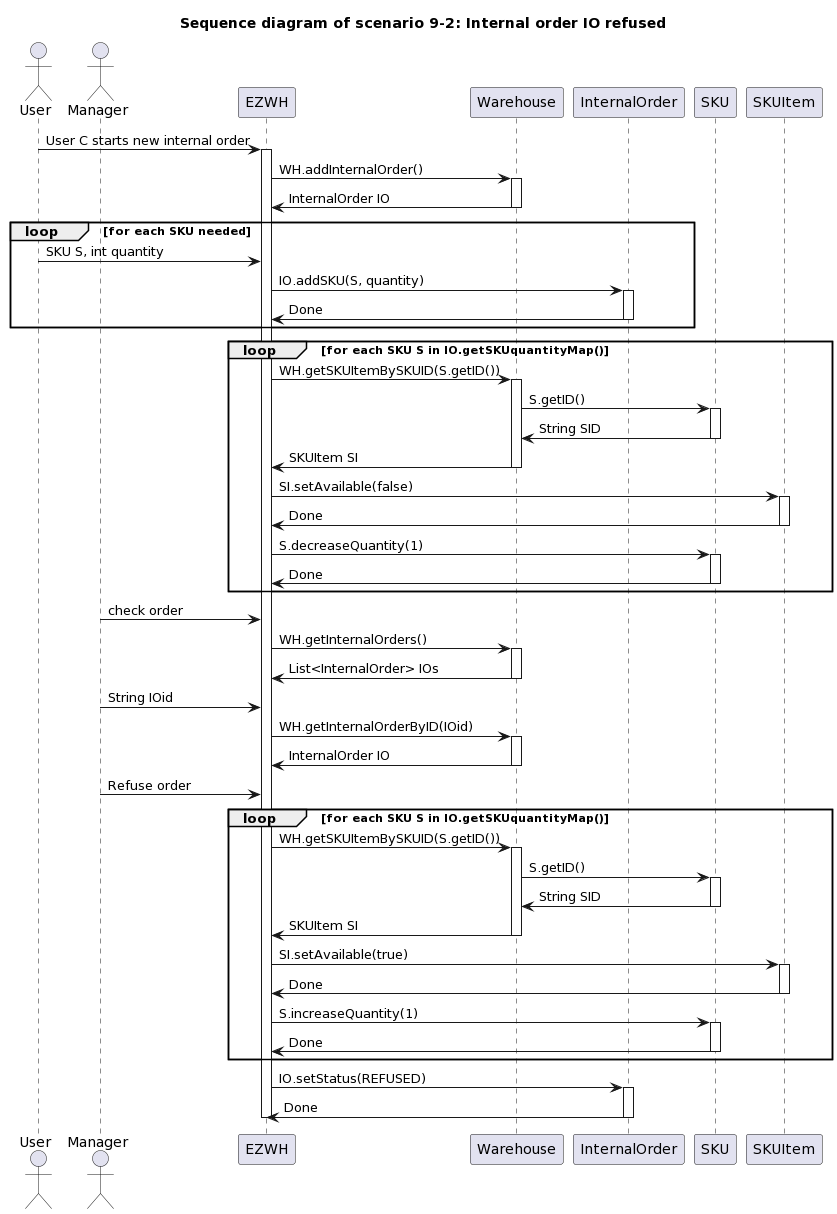

The diagram above was rendered by PlantUML. Its source (embedded in the PNG):
@startuml
title " Sequence diagram of scenario 9-2: Internal order IO refused"



actor User
actor Manager

User -> EZWH : User C starts new internal order
activate EZWH
EZWH -> Warehouse : WH.addInternalOrder()
activate Warehouse
EZWH <- Warehouse : InternalOrder IO
deactivate Warehouse

loop for each SKU needed
User -> EZWH : SKU S, int quantity
EZWH -> InternalOrder : IO.addSKU(S, quantity)
activate InternalOrder
EZWH <- InternalOrder : Done
deactivate InternalOrder
end loop

loop for each SKU S in IO.getSKUquantityMap()
EZWH -> Warehouse : WH.getSKUItemBySKUID(S.getID())
activate Warehouse
Warehouse -> SKU : S.getID()
activate SKU
Warehouse <- SKU : String SID
deactivate SKU
EZWH <- Warehouse : SKUItem SI
deactivate Warehouse
EZWH -> SKUItem : SI.setAvailable(false)
activate SKUItem
EZWH <- SKUItem : Done
deactivate SKUItem
EZWH -> SKU : S.decreaseQuantity(1)
activate SKU
EZWH <- SKU : Done
deactivate SKU
end loop

Manager -> EZWH : check order
EZWH -> Warehouse : WH.getInternalOrders()
activate Warehouse
EZWH <- Warehouse : List<InternalOrder> IOs
deactivate Warehouse
Manager -> EZWH : String IOid
EZWH -> Warehouse : WH.getInternalOrderByID(IOid)
activate Warehouse
EZWH <- Warehouse : InternalOrder IO
deactivate Warehouse
Manager -> EZWH : Refuse order

loop for each SKU S in IO.getSKUquantityMap()
EZWH -> Warehouse : WH.getSKUItemBySKUID(S.getID())
activate Warehouse
Warehouse -> SKU : S.getID()
activate SKU
Warehouse <- SKU : String SID
deactivate SKU
EZWH <- Warehouse : SKUItem SI
deactivate Warehouse
EZWH -> SKUItem : SI.setAvailable(true)
activate SKUItem
EZWH <- SKUItem : Done
deactivate SKUItem
EZWH -> SKU : S.increaseQuantity(1)
activate SKU
EZWH <- SKU : Done
deactivate SKU
end loop

EZWH -> InternalOrder : IO.setStatus(REFUSED)
activate InternalOrder
EZWH <- InternalOrder : Done
deactivate InternalOrder

deactivate EZWH
@endum